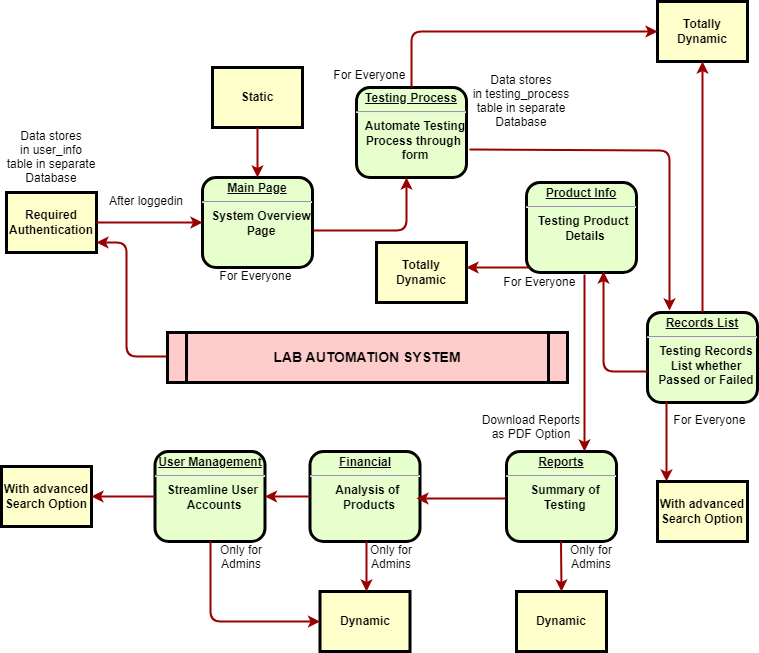

The diagram above was exported from draw.io. Its source (the exported page's mxGraphModel, read from the mxfile embedded in the PNG):
<mxGraphModel dx="794" dy="690" grid="1" gridSize="10" guides="1" tooltips="1" connect="1" arrows="1" fold="1" page="1" pageScale="1" pageWidth="826" pageHeight="1169" background="#ffffff" math="0" shadow="0">
  <root>
    <mxCell id="0" />
    <mxCell id="1" parent="0" />
    <mxCell id="2" value="&lt;p style=&quot;margin: 0px; margin-top: 4px; text-align: center; text-decoration: underline;&quot;&gt;&lt;strong&gt;Main Page&lt;/strong&gt;&lt;/p&gt;&lt;hr&gt;&lt;p style=&quot;margin: 0px; margin-left: 8px;&quot;&gt;System Overview&lt;/p&gt;&lt;p style=&quot;margin: 0px; margin-left: 8px;&quot;&gt;Page&lt;/p&gt;" style="verticalAlign=middle;align=center;overflow=fill;fontSize=12;fontFamily=Helvetica;html=1;rounded=1;fontStyle=1;strokeWidth=3;fillColor=#E6FFCC" parent="1" vertex="1">
      <mxGeometry x="236" y="236" width="110" height="90" as="geometry" />
    </mxCell>
    <mxCell id="3" value="Static" style="whiteSpace=wrap;align=center;verticalAlign=middle;fontStyle=1;strokeWidth=3;fillColor=#FFFFCC" parent="1" vertex="1">
      <mxGeometry x="246" y="126" width="90" height="60" as="geometry" />
    </mxCell>
    <mxCell id="4" value="Required&#10;Authentication" style="whiteSpace=wrap;align=center;verticalAlign=middle;fontStyle=1;strokeWidth=3;fillColor=#FFFFCC" parent="1" vertex="1">
      <mxGeometry x="40" y="251" width="90" height="60" as="geometry" />
    </mxCell>
    <mxCell id="5" value="LAB AUTOMATION SYSTEM" style="shape=process;whiteSpace=wrap;align=center;verticalAlign=middle;size=0.0475;fontStyle=1;strokeWidth=3;fillColor=#FFCCCC;fontSize=14;" parent="1" vertex="1">
      <mxGeometry x="200.99999999999991" y="391" width="400" height="50" as="geometry" />
    </mxCell>
    <mxCell id="6" value="&lt;p style=&quot;margin: 0px; margin-top: 4px; text-align: center; text-decoration: underline;&quot;&gt;&lt;strong&gt;Testing Process&lt;/strong&gt;&lt;/p&gt;&lt;hr&gt;&lt;p style=&quot;margin: 0px; margin-left: 8px;&quot;&gt;Automate Testing&lt;/p&gt;&lt;p style=&quot;margin: 0px; margin-left: 8px;&quot;&gt;Process through&amp;nbsp;&lt;/p&gt;&lt;p style=&quot;margin: 0px; margin-left: 8px;&quot;&gt;form&lt;/p&gt;" style="verticalAlign=middle;align=center;overflow=fill;fontSize=12;fontFamily=Helvetica;html=1;rounded=1;fontStyle=1;strokeWidth=3;fillColor=#E6FFCC" parent="1" vertex="1">
      <mxGeometry x="390" y="146" width="110" height="90" as="geometry" />
    </mxCell>
    <mxCell id="7" value="&lt;p style=&quot;margin: 0px; margin-top: 4px; text-align: center; text-decoration: underline;&quot;&gt;&lt;strong&gt;Records List&lt;/strong&gt;&lt;/p&gt;&lt;hr&gt;&lt;p style=&quot;margin: 0px; margin-left: 8px;&quot;&gt;Testing Records&lt;/p&gt;&lt;p style=&quot;margin: 0px; margin-left: 8px;&quot;&gt;List whether&lt;/p&gt;&lt;p style=&quot;margin: 0px; margin-left: 8px;&quot;&gt;Passed or Failed&lt;/p&gt;" style="verticalAlign=middle;align=center;overflow=fill;fontSize=12;fontFamily=Helvetica;html=1;rounded=1;fontStyle=1;strokeWidth=3;fillColor=#E6FFCC" parent="1" vertex="1">
      <mxGeometry x="681" y="371" width="110" height="90" as="geometry" />
    </mxCell>
    <mxCell id="8" value="&lt;p style=&quot;margin: 0px; margin-top: 4px; text-align: center; text-decoration: underline;&quot;&gt;&lt;strong&gt;&lt;strong&gt;Product Info&lt;/strong&gt;&lt;br&gt;&lt;/strong&gt;&lt;/p&gt;&lt;hr&gt;&lt;p style=&quot;margin: 0px; margin-left: 8px;&quot;&gt;Testing Product&amp;nbsp;&lt;/p&gt;&lt;p style=&quot;margin: 0px; margin-left: 8px;&quot;&gt;Details&lt;br&gt;&lt;/p&gt;" style="verticalAlign=middle;align=center;overflow=fill;fontSize=12;fontFamily=Helvetica;html=1;rounded=1;fontStyle=1;strokeWidth=3;fillColor=#E6FFCC" parent="1" vertex="1">
      <mxGeometry x="560" y="241" width="110" height="90" as="geometry" />
    </mxCell>
    <mxCell id="9" value="&lt;p style=&quot;margin: 0px; margin-top: 4px; text-align: center; text-decoration: underline;&quot;&gt;&lt;strong&gt;Reports&lt;/strong&gt;&lt;/p&gt;&lt;hr&gt;&lt;p style=&quot;margin: 0px; margin-left: 8px;&quot;&gt;Summary of&lt;/p&gt;&lt;p style=&quot;margin: 0px; margin-left: 8px;&quot;&gt;Testing&lt;/p&gt;" style="verticalAlign=middle;align=center;overflow=fill;fontSize=12;fontFamily=Helvetica;html=1;rounded=1;fontStyle=1;strokeWidth=3;fillColor=#E6FFCC" parent="1" vertex="1">
      <mxGeometry x="540" y="510" width="110" height="90" as="geometry" />
    </mxCell>
    <mxCell id="10" value="&lt;p style=&quot;margin: 0px; margin-top: 4px; text-align: center; text-decoration: underline;&quot;&gt;&lt;strong&gt;User Management&lt;/strong&gt;&lt;/p&gt;&lt;hr&gt;&lt;p style=&quot;margin: 0px; margin-left: 8px;&quot;&gt;Streamline User&amp;nbsp;&lt;/p&gt;&lt;p style=&quot;margin: 0px; margin-left: 8px;&quot;&gt;Accounts&lt;br&gt;&lt;/p&gt;" style="verticalAlign=middle;align=center;overflow=fill;fontSize=12;fontFamily=Helvetica;html=1;rounded=1;fontStyle=1;strokeWidth=3;fillColor=#E6FFCC" parent="1" vertex="1">
      <mxGeometry x="188.49999999999991" y="510" width="110" height="90" as="geometry" />
    </mxCell>
    <mxCell id="12" value="Totally Dynamic" style="whiteSpace=wrap;align=center;verticalAlign=middle;fontStyle=1;strokeWidth=3;fillColor=#FFFFCC" parent="1" vertex="1">
      <mxGeometry x="691" y="60.00000000000002" width="90" height="60" as="geometry" />
    </mxCell>
    <mxCell id="13" value="Dynamic" style="whiteSpace=wrap;align=center;verticalAlign=middle;fontStyle=1;strokeWidth=3;fillColor=#FFFFCC" parent="1" vertex="1">
      <mxGeometry x="353.50000000000006" y="650" width="90" height="60" as="geometry" />
    </mxCell>
    <mxCell id="14" value="With advanced&#10;Search Option" style="whiteSpace=wrap;align=center;verticalAlign=middle;fontStyle=1;strokeWidth=3;fillColor=#FFFFCC" parent="1" vertex="1">
      <mxGeometry x="34.99999999999997" y="524.9999999999999" width="90" height="60" as="geometry" />
    </mxCell>
    <mxCell id="15" value="Dynamic" style="whiteSpace=wrap;align=center;verticalAlign=middle;fontStyle=1;strokeWidth=3;fillColor=#FFFFCC" parent="1" vertex="1">
      <mxGeometry x="549.9999999999999" y="650" width="90" height="60" as="geometry" />
    </mxCell>
    <mxCell id="36" value="" style="edgeStyle=none;noEdgeStyle=1;strokeColor=#990000;strokeWidth=2" parent="1" source="3" target="2" edge="1">
      <mxGeometry width="100" height="100" relative="1" as="geometry">
        <mxPoint x="20" y="250" as="sourcePoint" />
        <mxPoint x="120" y="150" as="targetPoint" />
      </mxGeometry>
    </mxCell>
    <mxCell id="37" value="" style="edgeStyle=none;noEdgeStyle=1;strokeColor=#990000;strokeWidth=2" parent="1" source="4" target="2" edge="1">
      <mxGeometry width="100" height="100" relative="1" as="geometry">
        <mxPoint x="280" y="190" as="sourcePoint" />
        <mxPoint x="380" y="90" as="targetPoint" />
      </mxGeometry>
    </mxCell>
    <mxCell id="11" value="&lt;p style=&quot;margin: 0px; margin-top: 4px; text-align: center; text-decoration: underline;&quot;&gt;&lt;strong&gt;Financial&lt;/strong&gt;&lt;/p&gt;&lt;hr&gt;&lt;p style=&quot;margin: 0px; margin-left: 8px;&quot;&gt;Analysis of&amp;nbsp;&lt;/p&gt;&lt;p style=&quot;margin: 0px; margin-left: 8px;&quot;&gt;Products&lt;/p&gt;" style="verticalAlign=middle;align=center;overflow=fill;fontSize=12;fontFamily=Helvetica;html=1;rounded=1;fontStyle=1;strokeWidth=3;fillColor=#E6FFCC" parent="1" vertex="1">
      <mxGeometry x="343.49999999999994" y="510" width="110" height="90" as="geometry" />
    </mxCell>
    <mxCell id="52" value="After loggedin" style="text;spacingTop=-5;align=center" parent="1" vertex="1">
      <mxGeometry x="165" y="251" width="30" height="19" as="geometry" />
    </mxCell>
    <mxCell id="55" value="" style="edgeStyle=elbowEdgeStyle;elbow=horizontal;strokeColor=#990000;strokeWidth=2;entryX=1;entryY=0.75;entryDx=0;entryDy=0;" parent="1" edge="1">
      <mxGeometry width="100" height="100" relative="1" as="geometry">
        <mxPoint x="200" y="415" as="sourcePoint" />
        <mxPoint x="130" y="301" as="targetPoint" />
        <Array as="points">
          <mxPoint x="160" y="435" />
        </Array>
      </mxGeometry>
    </mxCell>
    <mxCell id="58" value="" style="edgeStyle=elbowEdgeStyle;elbow=horizontal;strokeColor=#990000;strokeWidth=2;exitX=1.009;exitY=0.589;exitDx=0;exitDy=0;exitPerimeter=0;" parent="1" source="2" target="6" edge="1">
      <mxGeometry width="100" height="100" relative="1" as="geometry">
        <mxPoint x="380" y="370" as="sourcePoint" />
        <mxPoint x="480" y="270" as="targetPoint" />
        <Array as="points">
          <mxPoint x="440" y="310" />
        </Array>
      </mxGeometry>
    </mxCell>
    <mxCell id="65" value="" style="edgeStyle=elbowEdgeStyle;elbow=horizontal;strokeColor=#990000;strokeWidth=2" parent="1" source="6" target="12" edge="1">
      <mxGeometry width="100" height="100" relative="1" as="geometry">
        <mxPoint x="260" y="180.0000000000001" as="sourcePoint" />
        <mxPoint x="360" y="80.00000000000011" as="targetPoint" />
        <Array as="points">
          <mxPoint x="445" y="140" />
        </Array>
      </mxGeometry>
    </mxCell>
    <mxCell id="67" value="" style="edgeStyle=elbowEdgeStyle;elbow=horizontal;strokeColor=#990000;strokeWidth=2" parent="1" source="7" target="12" edge="1">
      <mxGeometry width="100" height="100" relative="1" as="geometry">
        <mxPoint x="660.0000000000002" y="360" as="sourcePoint" />
        <mxPoint x="760.0000000000002" y="260" as="targetPoint" />
      </mxGeometry>
    </mxCell>
    <mxCell id="73" value="" style="edgeStyle=elbowEdgeStyle;elbow=vertical;strokeColor=#990000;strokeWidth=2;entryX=0.7;entryY=0.989;entryDx=0;entryDy=0;entryPerimeter=0;" parent="1" source="7" target="8" edge="1">
      <mxGeometry width="100" height="100" relative="1" as="geometry">
        <mxPoint x="460" y="500" as="sourcePoint" />
        <mxPoint x="637.5" y="341" as="targetPoint" />
        <Array as="points">
          <mxPoint x="650" y="430" />
        </Array>
      </mxGeometry>
    </mxCell>
    <mxCell id="79" value="Only for&#10;Admins" style="text;spacingTop=-5;align=center" parent="1" vertex="1">
      <mxGeometry x="610" y="600" width="30" height="20" as="geometry" />
    </mxCell>
    <mxCell id="83" value="" style="edgeStyle=elbowEdgeStyle;elbow=horizontal;strokeColor=#990000;strokeWidth=2" parent="1" edge="1">
      <mxGeometry width="100" height="100" relative="1" as="geometry">
        <mxPoint x="400" y="600" as="sourcePoint" />
        <mxPoint x="400" y="650" as="targetPoint" />
      </mxGeometry>
    </mxCell>
    <mxCell id="84" value="Only for&#10;Admins" style="text;spacingTop=-5;align=center" parent="1" vertex="1">
      <mxGeometry x="410.00000000000017" y="600.0000000000002" width="30" height="20" as="geometry" />
    </mxCell>
    <mxCell id="85" value="" style="edgeStyle=elbowEdgeStyle;elbow=horizontal;strokeColor=#990000;strokeWidth=2" parent="1" source="10" target="13" edge="1">
      <mxGeometry width="100" height="100" relative="1" as="geometry">
        <mxPoint x="130.0000000000001" y="740" as="sourcePoint" />
        <mxPoint x="230.0000000000001" y="640" as="targetPoint" />
        <Array as="points">
          <mxPoint x="244" y="630" />
        </Array>
      </mxGeometry>
    </mxCell>
    <mxCell id="87" value="" style="edgeStyle=elbowEdgeStyle;elbow=vertical;strokeColor=#990000;strokeWidth=2" parent="1" source="10" target="14" edge="1">
      <mxGeometry width="100" height="100" relative="1" as="geometry">
        <mxPoint x="70" y="740" as="sourcePoint" />
        <mxPoint x="170" y="640" as="targetPoint" />
      </mxGeometry>
    </mxCell>
    <mxCell id="95" value="Download Reports&#10;as PDF Option" style="text;spacingTop=-5;align=center" parent="1" vertex="1">
      <mxGeometry x="550" y="470.0000000000002" width="30" height="20" as="geometry" />
    </mxCell>
    <mxCell id="w-atg8s-QcylG5QwVCLj-103" value="" style="edgeStyle=none;noEdgeStyle=1;strokeColor=#990000;strokeWidth=2" edge="1" parent="1">
      <mxGeometry width="100" height="100" relative="1" as="geometry">
        <mxPoint x="503" y="208" as="sourcePoint" />
        <mxPoint x="703" y="369" as="targetPoint" />
        <Array as="points">
          <mxPoint x="703" y="209" />
        </Array>
      </mxGeometry>
    </mxCell>
    <mxCell id="w-atg8s-QcylG5QwVCLj-106" value="Totally Dynamic" style="whiteSpace=wrap;align=center;verticalAlign=middle;fontStyle=1;strokeWidth=3;fillColor=#FFFFCC" vertex="1" parent="1">
      <mxGeometry x="410" y="301" width="90" height="60" as="geometry" />
    </mxCell>
    <mxCell id="w-atg8s-QcylG5QwVCLj-107" value="" style="edgeStyle=elbowEdgeStyle;elbow=vertical;strokeColor=#990000;strokeWidth=2" edge="1" parent="1">
      <mxGeometry width="100" height="100" relative="1" as="geometry">
        <mxPoint x="563" y="326" as="sourcePoint" />
        <mxPoint x="500" y="326" as="targetPoint" />
      </mxGeometry>
    </mxCell>
    <mxCell id="w-atg8s-QcylG5QwVCLj-108" value="" style="edgeStyle=elbowEdgeStyle;elbow=horizontal;strokeColor=#990000;strokeWidth=2;fontSize=6;" edge="1" parent="1" target="9">
      <mxGeometry width="100" height="100" relative="1" as="geometry">
        <mxPoint x="618" y="333" as="sourcePoint" />
        <mxPoint x="618" y="500" as="targetPoint" />
        <Array as="points">
          <mxPoint x="618" y="372" />
        </Array>
      </mxGeometry>
    </mxCell>
    <mxCell id="w-atg8s-QcylG5QwVCLj-109" value="For Everyone &#10;" style="text;spacingTop=-5;align=center" vertex="1" parent="1">
      <mxGeometry x="276" y="326" width="30" height="29" as="geometry" />
    </mxCell>
    <mxCell id="w-atg8s-QcylG5QwVCLj-110" value="For Everyone &#10;" style="text;spacingTop=-5;align=center" vertex="1" parent="1">
      <mxGeometry x="390" y="125" width="30" height="29" as="geometry" />
    </mxCell>
    <mxCell id="w-atg8s-QcylG5QwVCLj-111" value="For Everyone &#10;" style="text;spacingTop=-5;align=center" vertex="1" parent="1">
      <mxGeometry x="560" y="332" width="30" height="29" as="geometry" />
    </mxCell>
    <mxCell id="w-atg8s-QcylG5QwVCLj-112" value="For Everyone &#10;" style="text;spacingTop=-5;align=center" vertex="1" parent="1">
      <mxGeometry x="730" y="470" width="30" height="29" as="geometry" />
    </mxCell>
    <mxCell id="w-atg8s-QcylG5QwVCLj-114" value="" style="edgeStyle=elbowEdgeStyle;elbow=vertical;strokeColor=#990000;strokeWidth=2;entryX=0.968;entryY=0.522;entryDx=0;entryDy=0;entryPerimeter=0;" edge="1" parent="1" target="11">
      <mxGeometry width="100" height="100" relative="1" as="geometry">
        <mxPoint x="539" y="557" as="sourcePoint" />
        <mxPoint x="460" y="557" as="targetPoint" />
      </mxGeometry>
    </mxCell>
    <mxCell id="w-atg8s-QcylG5QwVCLj-120" value="Data stores&#10;in testing_process&#10;table in separate&#10;Database" style="text;spacingTop=-5;align=center" vertex="1" parent="1">
      <mxGeometry x="540" y="130" width="30" height="19" as="geometry" />
    </mxCell>
    <mxCell id="w-atg8s-QcylG5QwVCLj-125" value="Data stores&#10;in user_info&#10;table in separate&#10;Database" style="text;spacingTop=-5;align=center" vertex="1" parent="1">
      <mxGeometry x="70" y="186" width="30" height="19" as="geometry" />
    </mxCell>
    <mxCell id="w-atg8s-QcylG5QwVCLj-131" value="" style="edgeStyle=elbowEdgeStyle;elbow=vertical;strokeColor=#990000;strokeWidth=2;entryX=0.968;entryY=0.522;entryDx=0;entryDy=0;entryPerimeter=0;exitX=0;exitY=0.5;exitDx=0;exitDy=0;" edge="1" parent="1" source="11">
      <mxGeometry width="100" height="100" relative="1" as="geometry">
        <mxPoint x="387.5" y="554.5" as="sourcePoint" />
        <mxPoint x="298.5" y="554.5" as="targetPoint" />
      </mxGeometry>
    </mxCell>
    <mxCell id="w-atg8s-QcylG5QwVCLj-132" value="With advanced&#10;Search Option" style="whiteSpace=wrap;align=center;verticalAlign=middle;fontStyle=1;strokeWidth=3;fillColor=#FFFFCC" vertex="1" parent="1">
      <mxGeometry x="691" y="539.9999999999999" width="90" height="60" as="geometry" />
    </mxCell>
    <mxCell id="w-atg8s-QcylG5QwVCLj-133" value="" style="edgeStyle=elbowEdgeStyle;elbow=horizontal;strokeColor=#990000;strokeWidth=2;exitX=0.173;exitY=0.989;exitDx=0;exitDy=0;exitPerimeter=0;" edge="1" parent="1" source="7">
      <mxGeometry width="100" height="100" relative="1" as="geometry">
        <mxPoint x="700" y="490" as="sourcePoint" />
        <mxPoint x="700" y="540" as="targetPoint" />
      </mxGeometry>
    </mxCell>
    <mxCell id="w-atg8s-QcylG5QwVCLj-137" value="Only for&#10;Admins" style="text;spacingTop=-5;align=center" vertex="1" parent="1">
      <mxGeometry x="260.00000000000017" y="600.0000000000002" width="30" height="20" as="geometry" />
    </mxCell>
    <mxCell id="w-atg8s-QcylG5QwVCLj-141" value="" style="edgeStyle=elbowEdgeStyle;elbow=horizontal;strokeColor=#990000;strokeWidth=2" edge="1" parent="1">
      <mxGeometry width="100" height="100" relative="1" as="geometry">
        <mxPoint x="594.5" y="600" as="sourcePoint" />
        <mxPoint x="594.5" y="650" as="targetPoint" />
      </mxGeometry>
    </mxCell>
  </root>
</mxGraphModel>